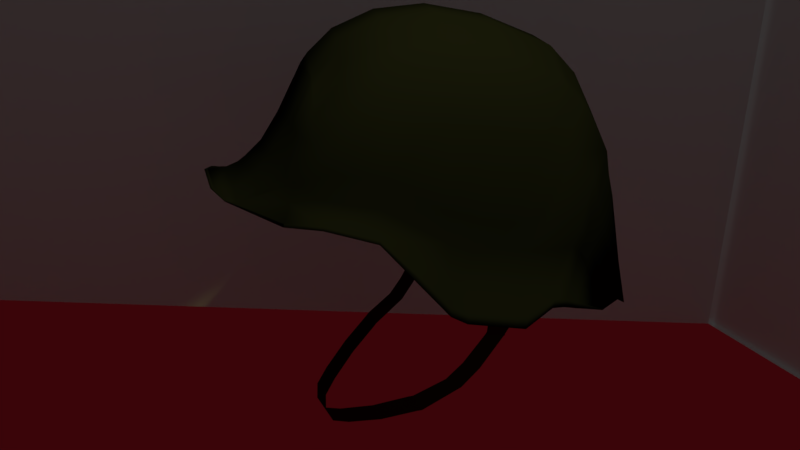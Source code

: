 # Source: helm.blend  (saved by Blender 2.78.0; exported with 4.5.12 LTS)
import bpy
from mathutils import Matrix  # noqa: F401  (used for matrix-valued properties, if any)

bpy.ops.wm.read_factory_settings(use_empty=True)
scene = bpy.context.scene
scene.name = 'Scene'

# ---- collections
col_collection_1 = bpy.data.collections.new('Collection 1'); scene.collection.children.link(col_collection_1)

# ---- materials (node trees are filled in below, after node groups)
mat_material_002 = bpy.data.materials.new('Material.002')
mat_material_002.alpha_threshold = 0.0
mat_material_002.roughness = 0.5
mat_material = bpy.data.materials.new('Material')
mat_material.alpha_threshold = 0.0
mat_material.diffuse_color = (0.08353, 0.03419, 0.006554, 1.0)
mat_material.roughness = 0.5
mat_material.line_color = (0.0, 0.0, 0.0, 1.0)
mat_material_001 = bpy.data.materials.new('Material.001')
mat_material_001.alpha_threshold = 0.0
mat_material_001.roughness = 0.5

# ---- material node trees
mat_material_002.use_nodes = True; mat_material_002.node_tree.nodes.clear()
_N = mat_material_002.node_tree.nodes; _L = mat_material_002.node_tree.links
n0 = _N.new('ShaderNodeOutputMaterial'); n0.name = 'Material Output'; n0.location = (300, 300)
n1 = _N.new('ShaderNodeEmission'); n1.name = 'Emission'; n1.location = (10, 300)
n1.inputs[0].default_value = (0.04203, 0.001594, 0.002712, 1.0)
_L.new(n1.outputs[0], n0.inputs[0])
n0.is_active_output = True
mat_material.use_nodes = True; mat_material.node_tree.nodes.clear()
_N = mat_material.node_tree.nodes; _L = mat_material.node_tree.links
n0 = _N.new('ShaderNodeOutputMaterial'); n0.name = 'Material Output'; n0.location = (300, 300)
n1 = _N.new('ShaderNodeBsdfDiffuse'); n1.name = 'Diffuse BSDF'; n1.location = (10, 300)
n1.inputs[0].default_value = (0.0291, 0.009177, 0.002964, 1.0)
_L.new(n1.outputs[0], n0.inputs[0])
n0.is_active_output = True
mat_material_001.use_nodes = True; mat_material_001.node_tree.nodes.clear()
_N = mat_material_001.node_tree.nodes; _L = mat_material_001.node_tree.links
n0 = _N.new('ShaderNodeOutputMaterial'); n0.name = 'Material Output'; n0.location = (300, 300)
n1 = _N.new('ShaderNodeBsdfDiffuse'); n1.name = 'Diffuse BSDF'; n1.location = (10, 300)
n1.inputs[0].default_value = (0.005605, 0.005417, 0.005126, 1.0)
_L.new(n1.outputs[0], n0.inputs[0])
n0.is_active_output = True

# ---- world
world_world = bpy.data.worlds.new('World'); scene.world = world_world
world_world.color = (0.05088, 0.05088, 0.05088)
world_world.use_sun_shadow = False
world_world.sun_shadow_jitter_overblur = 0.0
world_world.cycles.sampling_method = 'MANUAL'

# ---- cameras
cam_camera = bpy.data.cameras.new('Camera')
cam_camera.clip_end = 100.0
cam_camera.lens = 35.0
cam_camera.sensor_width = 32.0
cam_camera.sensor_height = 18.0
cam_camera.ortho_scale = 7.314
cam_camera.dof.focus_distance = 0.0

# ---- lights
light_spot = bpy.data.lights.new('Spot', 'SPOT')
light_spot.color = (0.9186, 1.0, 0.2723)
light_spot.transmission_factor = 0.0
light_spot.energy = 1e+04
light_spot.shadow_buffer_clip_start = 0.5
light_spot.shadow_soft_size = 0.705
light_spot.shadow_maximum_resolution = 0.006
light_spot.use_absolute_resolution = True

# ---- meshes
me_plane_004 = bpy.data.meshes.new('Plane.004')
me_plane_004.from_pydata([(-1.0, -1.0, 0.0), (1.0, -1.0, 0.0), (-1.0, 1.0, 0.0), (1.0, 1.0, 0.0)], [], [(0, 1, 3, 2)])
me_plane_004.use_remesh_preserve_volume = False
me_plane_004.use_remesh_preserve_attributes = False
me_plane_004.use_mirror_vertex_groups = False
me_plane_004.update()
me_plane_003 = bpy.data.meshes.new('Plane.003')
me_plane_003.from_pydata([(-1.0, -1.0, 0.0), (1.0, -1.0, 0.0), (-1.0, 1.0, 0.0), (1.0, 1.0, 0.0)], [], [(0, 1, 3, 2)])
me_plane_003.use_remesh_preserve_volume = False
me_plane_003.use_remesh_preserve_attributes = False
me_plane_003.use_mirror_vertex_groups = False
me_plane_003.update()
me_plane_001 = bpy.data.meshes.new('Plane.001')
me_plane_001.from_pydata([(-1.0, -1.0, 0.0), (1.0, -1.0, 0.0), (-1.0, 1.0, 0.0), (1.0, 1.0, 0.0)], [], [(0, 1, 3, 2)])
me_plane_001.use_remesh_preserve_volume = False
me_plane_001.use_remesh_preserve_attributes = False
me_plane_001.use_mirror_vertex_groups = False
me_plane_001.update()
me_plane = bpy.data.meshes.new('Plane')
me_plane.from_pydata([(-1.0, -1.0, 0.0), (1.0, -1.0, 0.0), (-1.0, 1.0, 0.0), (1.0, 1.0, 0.0)], [], [(0, 1, 3, 2)])
me_plane.materials.append(mat_material_002)
me_plane.use_remesh_preserve_volume = False
me_plane.use_remesh_preserve_attributes = False
me_plane.use_mirror_vertex_groups = False
me_plane.update()
me_cube = bpy.data.meshes.new('Cube')
me_cube.from_pydata([(0.0, 3.203, 0.4814), (0.0, 3.937, 1.308), (0.0, 3.533, 3.301), (3.416, 2.838, -1.107), (3.812, 2.143, -1.005), (2.833, 3.567, 1.308), (2.406, 3.533, 2.287), (0.0, 2.987, 4.146), (4.193, 1.449, -1.365), (2.406, 2.987, 3.132), (0.0, 2.322, 4.702), (4.193, 0.6665, -1.326), (2.406, 2.322, 3.688), (0.0, 0.9439, 5.077), (4.193, 0.1823, -1.301), (2.406, 0.9439, 4.063), (0.0, -0.4705, 5.161), (4.193, -0.1925, -1.156), (2.406, -0.4705, 4.148), (0.0, -1.655, 4.908), (3.79, -1.728, 0.1772), (2.406, -1.655, 3.894), (0.0, -2.586, 4.376), (3.655, -2.878, 0.3706), (2.406, -2.586, 3.362), (0.0, 3.769, -0.4955), (0.0, 4.699, -1.227), (2.891, 3.764, -1.289), (2.428, 4.515, -1.227), (0.0, -2.714, 0.5667), (0.0, -3.089, 0.7601), (0.0, -3.104, 3.77), (3.398, -3.652, 0.3481), (2.411, -3.062, 2.531), (0.0, -3.619, 0.3481), (0.0, -3.24, 3.53), (2.406, -3.104, 2.516), (0.0, 4.013, -0.6242), (3.292, 3.083, 0.1935), (3.56, 2.648, 0.7911), (3.46, 1.944, 0.9323), (3.46, 1.118, 0.7083), (3.46, 0.4097, 0.7523), (3.46, -0.2755, 0.8793), (3.46, -1.706, 1.482), (3.345, -2.816, 1.459), (2.753, 3.988, -1.208), (3.121, -3.464, 1.206), (0.0, -3.465, 1.19), (2.767, -3.622, 1.287), (0.0, -4.063, 1.589), (2.293, -4.814, 0.5938), (0.0, -5.27, 0.8771), (2.293, -4.814, 0.5938), (0.0, -5.27, 0.8771), (2.82, -3.883, 0.6955), (0.0, -3.971, 0.9336), (2.492, -4.109, 0.9509), (0.0, -4.463, 1.157), (2.98, 3.203, 0.4814), (3.513, 2.02, -0.8401), (1.73, 3.862, 1.308), (1.255, 3.533, 3.075), (3.513, 1.449, -0.9985), (1.255, 2.987, 3.92), (1.255, 2.322, 4.476), (1.255, 0.9439, 4.851), (1.255, -0.4705, 4.935), (1.255, -1.655, 4.681), (1.255, -2.586, 4.149), (1.743, 3.769, -0.4955), (1.743, 4.699, -1.227), (2.98, -1.728, 0.4935), (1.73, -2.804, 0.7601), (3.513, -0.1925, -0.7899), (3.513, 0.1823, -0.935), (3.513, 0.6054, -0.8383), (3.513, 1.449, -0.9985), (1.255, -3.104, 3.304), (1.73, -3.619, 0.3481), (1.255, -3.104, 3.304), (1.43, -3.914, 1.53), (1.743, 4.013, -0.6242), (1.537, -5.117, 0.7162), (1.537, -5.117, 0.7162), (1.743, -4.21, 1.11), (0.0, 4.299, -0.7754), (3.142, 3.325, 0.7508), (2.59, 4.251, -1.113), (0.0, -3.285, 2.36), (0.0, -3.684, 2.36), (3.036, 3.02, 1.734), (3.036, 2.466, 2.227), (3.036, 1.72, 2.393), (3.036, 0.6768, 2.602), (3.036, -0.373, 2.708), (3.036, -1.681, 2.883), (3.036, -2.662, 2.605), (2.974, -3.118, 2.028), (2.7, -3.285, 2.048), (1.743, 4.299, -0.7754), (1.156, -3.525, 2.28), (3.675, 2.462, 0.3337), (3.525, 1.722, 0.1419), (3.536, 0.8617, 0.1308), (3.536, 0.296, 0.1044), (3.536, -0.234, 0.2405), (3.46, -1.717, 0.8296), (3.335, -2.847, 0.9147), (0.0, 3.891, -0.5599), (3.097, -3.537, 0.7846), (3.352, 2.992, -0.1533), (2.822, 3.876, -1.249), (2.371, -4.57, 0.6037), (2.371, -4.57, 0.6037), (0.0, -4.369, 0.909), (0.0, -4.802, 0.9704), (1.668, -4.607, 0.7425), (1.743, 3.891, -0.5599), (0.0, 3.762, 2.304), (2.7, 3.523, 1.793), (3.612, 2.496, -1.034), (3.426, 2.866, 0.4923), (3.246, 2.373, -0.9187), (1.492, 3.762, 2.191), (3.089, 3.173, 1.242), (3.515, 2.721, 0.145), (3.792, 2.189, -0.8126), (4.097, 1.488, -1.149), (4.099, 0.6945, -1.117), (4.098, 0.1986, -1.1), (4.098, -0.1984, -0.9559), (3.743, -1.726, 0.2708), (3.609, -2.873, 0.4487), (3.355, -3.641, 0.4085), (2.304, -4.779, 0.5952), (2.304, -4.779, 0.5952), (1.743, 3.787, -0.5048), (0.0, 3.787, -0.5048), (3.407, 2.86, -0.9701), (2.881, 3.78, -1.283), (0.0, -5.141, 0.8817), (0.0, -5.203, 0.8905), (1.556, -5.044, 0.72), (3.598, 2.529, -0.8653), (3.815, 2.193, -0.8009), (3.834, 2.147, -0.9928), (3.635, 2.5, -1.023), (3.438, 2.842, -1.095), (4.119, 1.492, -1.137), (4.215, 1.453, -1.353), (4.122, 0.6984, -1.106), (4.216, 0.6704, -1.315), (4.121, 0.2026, -1.088), (4.215, 0.1863, -1.29), (4.121, -0.1945, -0.9442), (4.215, -0.1885, -1.145), (3.765, -1.722, 0.2825), (3.812, -1.724, 0.1889), (3.632, -2.869, 0.4604), (3.678, -2.874, 0.3824), (1.765, 3.773, -0.4838), (2.914, 3.768, -1.277), (3.377, -3.637, 0.4202), (3.421, -3.648, 0.3598), (2.315, -4.81, 0.6055), (2.327, -4.775, 0.6069), (2.315, -4.81, 0.6055), (1.56, -5.113, 0.728), (0.0, -5.266, 0.8888), (3.621, 2.533, -0.8535), (3.429, 2.864, -0.9584), (2.904, 3.784, -1.272), (0.0, -5.199, 0.9022), (1.579, -5.04, 0.7317), (2.327, -4.775, 0.6069), (2.148, 3.792, 1.308), (1.636, 3.533, 2.814), (1.636, 2.987, 3.659), (1.636, 2.322, 4.215), (1.636, 0.9439, 4.59), (1.636, -0.4705, 4.674), (1.636, -1.655, 4.421), (1.636, -2.586, 3.889), (1.97, 4.638, -1.227), (3.248, -1.728, 0.3888), (2.368, -2.828, 0.6311), (3.738, -0.1925, -0.9112), (3.738, 0.1823, -1.056), (3.738, 0.6256, -0.9999), (3.738, 1.449, -1.12), (1.636, -3.104, 3.043), (2.283, -3.63, 0.3481), (1.636, -3.104, 3.043), (1.872, -3.818, 1.449), (1.788, -5.017, 0.6757), (1.788, -5.017, 0.6757), (1.991, -4.176, 1.057), (2.077, 4.005, -0.8176), (2.024, 4.283, -0.8872), (1.667, -3.482, 2.214), (1.901, -4.595, 0.6965), (2.1, 3.886, -0.788), (1.892, 3.647, 2.061), (1.804, -4.956, 0.6787), (2.12, 3.784, -0.7626), (1.81, -5.013, 0.6874), (1.826, -4.952, 0.6904), (2.571, 3.745, 1.308), (2.021, 3.533, 2.551), (2.021, 2.987, 3.396), (2.021, 2.322, 3.952), (2.021, 0.9439, 4.326), (2.021, -0.4705, 4.411), (2.021, -1.655, 4.157), (2.021, -2.586, 3.625), (2.199, 4.577, -1.227), (3.519, -1.728, 0.283), (3.011, -2.853, 0.5009), (3.965, -0.1925, -1.034), (3.965, 0.1823, -1.179), (3.966, 0.646, -1.163), (3.965, 1.449, -1.242), (2.021, -3.104, 2.779), (2.841, -3.641, 0.3481), (2.021, -3.104, 2.779), (2.319, -3.72, 1.368), (2.04, -4.916, 0.6347), (2.04, -4.916, 0.6347), (2.241, -4.142, 1.004), (2.183, -3.438, 2.147), (2.136, -4.583, 0.6501), (2.296, 3.643, 1.929), (2.054, -4.868, 0.6369), (2.063, -4.912, 0.6464), (2.076, -4.864, 0.6486), (2.415, 3.996, -1.013), (2.307, 4.267, -1.0), (2.461, 3.881, -1.018), (2.501, 3.782, -1.023), (0.0, 2.501, 4.552), (4.193, 0.8775, -1.337), (2.406, 2.501, 3.538), (3.46, 1.341, 0.7687), (3.513, 0.8329, -0.8815), (1.255, 2.501, 4.326), (3.036, 1.921, 2.348), (3.533, 1.094, 0.1338), (4.099, 0.9085, -1.126), (4.216, 0.8815, -1.325), (4.121, 0.9125, -1.114), (3.738, 0.8477, -1.032), (1.636, 2.501, 4.065), (3.966, 0.8626, -1.184), (2.021, 2.501, 3.802), (0.0, 2.808, 4.296), (2.406, 2.808, 3.282), (3.46, 1.721, 0.8718), (1.255, 2.808, 4.07), (3.036, 2.264, 2.272), (3.528, 1.49, 0.1389), (4.097, 1.274, -1.14), (4.12, 1.278, -1.129), (1.636, 2.808, 3.809), (2.021, 2.808, 3.546), (4.193, 1.238, -1.354), (3.513, 1.221, -0.9553), (4.215, 1.242, -1.343), (3.738, 1.227, -1.087), (3.965, 1.232, -1.221), (3.646, 1.439, -1.282), (3.873, 1.439, -1.405), (3.646, 1.217, -1.25), (3.873, 1.222, -1.383), (3.648, 0.6149, -1.198), (3.876, 0.6353, -1.361), (3.648, 0.8369, -1.231), (3.876, 0.8519, -1.383), (3.641, 0.8356, -1.241), (3.641, 0.6136, -1.209), (3.868, 0.634, -1.372), (3.868, 0.8506, -1.393), (3.638, 1.437, -1.296), (3.865, 1.437, -1.419), (3.639, 1.215, -1.264), (3.866, 1.22, -1.397), (3.567, 1.222, -1.747), (3.845, 1.223, -1.447), (3.554, 0.8134, -1.734), (3.832, 0.8144, -1.434), (3.556, 1.223, -1.737), (3.834, 1.224, -1.437), (3.543, 0.8141, -1.724), (3.821, 0.8151, -1.424), (3.37, 0.4462, -2.463), (3.383, 0.8425, -2.562), (3.359, 0.449, -2.453), (3.372, 0.8454, -2.552), (3.879, 1.233, -1.386), (3.867, 0.8241, -1.373), (3.868, 1.233, -1.376), (3.856, 0.8248, -1.363), (3.878, 1.233, -1.32), (3.865, 0.8245, -1.307), (3.867, 1.234, -1.31), (3.854, 0.8251, -1.297), (3.863, 1.236, -1.262), (3.85, 0.8276, -1.249), (3.851, 1.237, -1.251), (3.839, 0.8282, -1.238), (3.827, 1.239, -1.22), (3.815, 0.8308, -1.207), (3.816, 1.24, -1.21), (3.803, 0.8315, -1.197), (3.788, 1.237, -1.195), (3.775, 0.8287, -1.182), (3.776, 1.238, -1.185), (3.764, 0.8294, -1.172), (3.743, 1.236, -1.18), (3.731, 0.8273, -1.167), (3.732, 1.236, -1.17), (3.72, 0.8279, -1.157), (3.705, 1.235, -1.194), (3.693, 0.8269, -1.181), (3.694, 1.236, -1.183), (3.681, 0.8276, -1.17), (3.639, 1.235, -1.265), (3.626, 0.8267, -1.252), (3.628, 1.236, -1.255), (3.615, 0.8274, -1.242), (3.639, 1.235, -1.265), (3.626, 0.8267, -1.252), (3.628, 1.236, -1.255), (3.615, 0.8274, -1.242), (3.572, 1.245, -1.733), (3.559, 0.8362, -1.72), (3.561, 1.245, -1.723), (3.548, 0.8369, -1.71), (0.7675, -2.095, -4.691), (0.7802, -1.852, -5.019), (0.7564, -2.087, -4.685), (0.7691, -1.843, -5.013), (1.335, -1.805, -4.463), (1.348, -1.562, -4.791), (1.324, -1.797, -4.457), (1.336, -1.553, -4.785), (2.182, -1.216, -3.997), (2.195, -0.972, -4.325), (2.171, -1.207, -3.991), (2.184, -0.9635, -4.319), (2.855, -0.5672, -3.483), (2.867, -0.3236, -3.811), (2.844, -0.5587, -3.477), (2.856, -0.3151, -3.805), (2.856, -0.3151, -3.805), (2.844, -0.5587, -3.477), (2.867, -0.3236, -3.811), (2.855, -0.5672, -3.483), (2.958, -0.2287, -3.737), (2.945, -0.4722, -3.409), (2.969, -0.2371, -3.743), (2.957, -0.4807, -3.415), (3.232, 0.1462, -2.9), (3.245, 0.5186, -3.069), (3.221, 0.1508, -2.891), (3.234, 0.5232, -3.059), (0.0, -1.926, -5.078), (0.0, -2.169, -4.75), (0.0, -1.934, -5.084), (0.0, -2.178, -4.756)], [], [(232, 209, 6, 120), (123, 121, 4, 60), (142, 54, 169, 173), (209, 210, 9, 6), (8, 4, 146, 150), (254, 211, 12, 242), (4, 121, 147, 146), (211, 212, 15, 12), (32, 23, 160, 164), (212, 213, 18, 15), (54, 84, 168, 169), (213, 214, 21, 18), (204, 143, 174, 207), (214, 215, 24, 21), (137, 205, 239, 140, 27, 70), (87, 88, 28, 5), (61, 71, 26, 1), (59, 70, 27, 3), (125, 120, 6, 91), (218, 217, 20, 23), (217, 219, 17, 20), (219, 220, 14, 17), (220, 221, 11, 14), (269, 222, 8, 265), (97, 24, 33, 98), (110, 47, 55, 113), (218, 23, 32, 224), (69, 22, 31, 78), (47, 49, 57, 55), (81, 50, 58, 85), (78, 31, 35, 80), (224, 32, 51, 227), (98, 33, 36, 99), (89, 48, 50, 90), (230, 226, 49, 99), (108, 45, 47, 110), (126, 122, 39, 102), (111, 112, 46, 38), (237, 88, 46, 236), (96, 97, 45, 44), (95, 96, 44, 43), (94, 95, 43, 42), (93, 94, 42, 41), (246, 93, 41, 243), (91, 92, 40, 39), (227, 51, 53, 228), (113, 55, 57, 114), (228, 53, 167, 234), (141, 52, 54, 142), (50, 48, 56, 58), (27, 140, 172, 162), (52, 83, 84, 54), (86, 100, 82, 37), (90, 50, 81, 101), (34, 79, 83, 52), (191, 78, 80, 193), (194, 81, 85, 197), (183, 69, 78, 191), (30, 73, 79, 34), (30, 29, 72, 73), (0, 25, 70, 59), (176, 184, 71, 61), (138, 137, 70, 25), (19, 22, 69, 68), (16, 19, 68, 67), (13, 16, 67, 66), (10, 13, 66, 65), (240, 10, 65, 245), (4, 8, 63, 60), (2, 7, 64, 62), (119, 2, 62, 124), (35, 90, 101, 80), (26, 71, 100, 86), (6, 9, 92, 91), (242, 12, 93, 246), (12, 15, 94, 93), (15, 18, 95, 94), (18, 21, 96, 95), (21, 24, 97, 96), (216, 28, 88, 237), (225, 230, 99, 36), (31, 89, 90, 35), (47, 98, 99, 49), (45, 97, 98, 47), (122, 125, 91, 39), (38, 46, 88, 87), (37, 82, 118, 109), (58, 116, 117, 85), (56, 115, 116, 58), (229, 231, 114, 57), (135, 113, 114, 136), (139, 140, 112, 111), (144, 126, 102, 127), (133, 108, 110, 134), (134, 110, 113, 135), (236, 46, 112, 238), (44, 45, 108, 107), (43, 44, 107, 106), (42, 43, 106, 105), (41, 42, 105, 104), (243, 41, 104, 247), (39, 40, 103, 102), (139, 111, 126, 144), (38, 87, 125, 122), (1, 119, 124, 61), (111, 38, 122, 126), (87, 5, 120, 125), (59, 3, 121, 123), (208, 232, 120, 5), (3, 27, 162, 148), (32, 134, 135, 51), (17, 14, 154, 156), (53, 136, 166, 167), (143, 142, 173, 174), (51, 135, 136, 53), (109, 118, 137, 138), (116, 142, 143, 117), (115, 141, 142, 116), (231, 233, 136, 114), (238, 112, 140, 239), (107, 108, 133, 132), (106, 107, 132, 131), (105, 106, 131, 130), (104, 105, 130, 129), (247, 104, 129, 248), (102, 103, 128, 127), (145, 149, 150, 146), (250, 151, 152, 249), (151, 153, 154, 152), (153, 155, 156, 154), (155, 157, 158, 156), (157, 159, 160, 158), (235, 234, 167, 166), (173, 169, 168, 174), (148, 171, 170, 147), (160, 159, 163, 164), (147, 170, 145, 146), (148, 162, 172, 171), (132, 133, 159, 157), (20, 17, 156, 158), (131, 132, 157, 155), (130, 131, 155, 153), (265, 8, 150, 267), (139, 144, 170, 171), (129, 130, 153, 151), (135, 134, 163, 175), (248, 129, 151, 250), (133, 134, 163, 159), (23, 20, 158, 160), (127, 128, 149, 145), (144, 127, 145, 170), (32, 51, 165, 164), (14, 11, 152, 154), (140, 139, 171, 172), (27, 70, 161, 162), (134, 32, 164, 163), (121, 3, 148, 147), (174, 168, 206, 207), (118, 202, 205, 137), (117, 143, 204, 201), (61, 124, 203, 176), (82, 198, 202, 118), (85, 117, 201, 197), (80, 101, 200, 193), (71, 184, 199, 100), (208, 216, 184, 176), (215, 183, 191, 223), (226, 194, 197, 229), (223, 191, 193, 225), (84, 196, 206, 168), (83, 195, 196, 84), (100, 199, 198, 82), (101, 81, 194, 200), (79, 192, 195, 83), (73, 186, 192, 79), (266, 77, 190, 268), (75, 76, 189, 188), (74, 75, 188, 187), (72, 74, 187, 185), (73, 72, 185, 186), (68, 69, 183, 182), (233, 204, 207, 235), (67, 68, 182, 181), (66, 67, 181, 180), (65, 66, 180, 179), (245, 65, 179, 252), (62, 64, 178, 177), (124, 62, 177, 203), (136, 233, 235, 166), (33, 223, 225, 36), (49, 226, 229, 57), (24, 215, 223, 33), (5, 28, 216, 208), (207, 206, 234, 235), (202, 238, 239, 205), (201, 204, 233, 231), (176, 203, 232, 208), (198, 236, 238, 202), (197, 201, 231, 229), (193, 200, 230, 225), (184, 216, 237, 199), (196, 228, 234, 206), (195, 227, 228, 196), (199, 237, 236, 198), (200, 194, 226, 230), (192, 224, 227, 195), (186, 218, 224, 192), (190, 222, 271, 270), (188, 189, 221, 220), (187, 188, 220, 219), (185, 187, 219, 217), (186, 185, 217, 218), (182, 183, 215, 214), (181, 182, 214, 213), (180, 181, 213, 212), (179, 180, 212, 211), (252, 179, 211, 254), (177, 178, 210, 209), (203, 177, 209, 232), (263, 252, 254, 264), (221, 189, 274, 275), (258, 245, 252, 263), (76, 244, 251, 189), (261, 248, 250, 262), (11, 241, 249, 152), (262, 250, 249, 267), (260, 247, 248, 261), (257, 243, 247, 260), (256, 242, 246, 259), (255, 240, 245, 258), (259, 246, 243, 257), (221, 253, 241, 11), (264, 254, 242, 256), (210, 264, 256, 9), (92, 259, 257, 40), (7, 255, 258, 64), (9, 256, 259, 92), (40, 257, 260, 103), (103, 260, 261, 128), (149, 262, 267, 150), (128, 261, 262, 149), (64, 258, 263, 178), (178, 263, 264, 210), (251, 268, 269, 253), (244, 266, 268, 251), (241, 265, 267, 249), (253, 269, 265, 241), (273, 272, 284, 285), (268, 190, 270, 272), (222, 269, 273, 271), (269, 268, 272, 273), (277, 275, 280, 281), (251, 253, 277, 276), (189, 251, 276, 274), (253, 221, 275, 277), (279, 278, 281, 280), (274, 276, 278, 279), (276, 277, 281, 278), (275, 274, 279, 280), (284, 282, 283, 285), (272, 270, 282, 284), (271, 273, 285, 283), (270, 271, 283, 282), (273, 277, 276, 272), (281, 285, 284, 278), (278, 284, 272, 276), (285, 281, 277, 273), (289, 287, 286, 288), (293, 292, 290, 291), (289, 288, 292, 293), (286, 287, 291, 290), (289, 293, 301, 299), (292, 288, 294, 296), (345, 344, 340, 341), (286, 290, 297, 295), (290, 292, 296, 297), (288, 286, 295, 294), (299, 301, 305, 303), (293, 291, 300, 301), (287, 289, 299, 298), (291, 287, 298, 300), (303, 305, 309, 307), (298, 299, 303, 302), (300, 298, 302, 304), (301, 300, 304, 305), (308, 306, 310, 312), (302, 303, 307, 306), (304, 302, 306, 308), (305, 304, 308, 309), (311, 313, 317, 315), (309, 308, 312, 313), (307, 309, 313, 311), (306, 307, 311, 310), (314, 315, 319, 318), (310, 311, 315, 314), (312, 310, 314, 316), (313, 312, 316, 317), (320, 318, 322, 324), (316, 314, 318, 320), (317, 316, 320, 321), (315, 317, 321, 319), (323, 325, 329, 327), (321, 320, 324, 325), (319, 321, 325, 323), (318, 319, 323, 322), (328, 326, 330, 332), (322, 323, 327, 326), (324, 322, 326, 328), (325, 324, 328, 329), (333, 332, 336, 337), (329, 328, 332, 333), (327, 329, 333, 331), (326, 327, 331, 330), (334, 335, 337, 336), (331, 333, 337, 335), (330, 331, 335, 334), (332, 330, 334, 336), (343, 345, 341, 339), (342, 343, 339, 338), (339, 341, 366, 368), (346, 347, 343, 342), (348, 346, 342, 344), (349, 348, 344, 345), (344, 342, 338, 340), (350, 351, 347, 346), (352, 350, 346, 348), (353, 352, 348, 349), (347, 349, 345, 343), (357, 356, 352, 353), (355, 357, 353, 351), (354, 355, 351, 350), (351, 353, 349, 347), (361, 360, 356, 357), (359, 361, 357, 355), (358, 359, 355, 354), (356, 354, 350, 352), (360, 358, 354, 356), (294, 295, 363, 362), (296, 294, 362, 364), (297, 296, 364, 365), (295, 297, 365, 363), (365, 364, 359, 358), (363, 365, 358, 360), (362, 363, 360, 361), (364, 362, 361, 359), (366, 367, 369, 368), (341, 340, 367, 366), (340, 338, 369, 367), (338, 339, 368, 369)])
me_cube.polygons.foreach_set('use_smooth', [1, 1, 1, 1, 1, 1, 1, 1, 1, 1, 1, 1, 1, 1, 1, 1, 1, 1, 1, 1, 1, 1, 1, 1, 1, 1, 1, 1, 1, 1, 1, 1, 1, 1, 1, 1, 1, 1, 1, 1, 1, 1, 1, 1, 1, 1, 1, 1, 1, 1, 1, 1, 1, 1, 1, 1, 1, 1, 1, 1, 1, 1, 1, 1, 1, 1, 1, 1, 1, 1, 1, 1, 1, 1, 1, 1, 1, 1, 1, 1, 1, 1, 1, 1, 1, 1, 1, 1, 1, 1, 1, 1, 1, 1, 1, 1, 1, 1, 1, 1, 1, 1, 1, 1, 1, 1, 1, 1, 1, 1, 1, 1, 1, 1, 1, 1, 1, 1, 1, 1, 1, 1, 1, 1, 1, 1, 1, 1, 1, 1, 1, 1, 1, 1, 1, 1, 1, 1, 1, 1, 1, 1, 1, 1, 1, 1, 1, 1, 1, 1, 1, 1, 1, 1, 1, 1, 1, 1, 1, 1, 1, 1, 1, 1, 1, 1, 1, 1, 1, 1, 1, 1, 1, 1, 1, 1, 1, 1, 1, 1, 1, 1, 1, 1, 1, 1, 1, 1, 1, 1, 1, 1, 1, 1, 1, 1, 1, 1, 1, 1, 1, 1, 1, 1, 1, 1, 1, 0, 1, 1, 1, 1, 1, 1, 1, 1, 1, 1, 1, 1, 1, 1, 1, 1, 1, 1, 1, 1, 1, 1, 1, 1, 1, 1, 1, 1, 1, 1, 1, 1, 1, 1, 1, 1, 1, 1, 1, 1, 1, 1, 1, 1, 1, 1, 1, 1, 1, 1, 1, 1, 1, 1, 0, 1, 1, 1, 1, 0, 0, 0, 0, 0, 0, 0, 0, 0, 0, 0, 0, 0, 0, 0, 0, 0, 0, 0, 0, 0, 0, 0, 0, 0, 0, 0, 0, 0, 0, 0, 0, 0, 0, 0, 0, 0, 0, 0, 0, 0, 0, 0, 0, 0, 0, 0, 0, 0, 0, 0, 0, 0, 0, 0, 0, 0, 0, 0, 0, 0, 0, 0, 0, 0, 0, 0, 0, 0, 0, 0, 0, 0, 0, 0, 0, 0, 0, 0, 0, 0, 0])
me_cube.polygons.foreach_set('material_index', [1, 1, 1, 1, 1, 1, 1, 1, 1, 1, 1, 1, 1, 1, 1, 1, 1, 1, 1, 1, 1, 1, 1, 1, 1, 1, 1, 1, 1, 1, 1, 1, 1, 1, 1, 1, 1, 1, 1, 1, 1, 1, 1, 1, 1, 1, 1, 1, 1, 1, 1, 1, 1, 1, 1, 1, 1, 1, 1, 1, 1, 1, 1, 1, 1, 1, 1, 1, 1, 1, 1, 1, 1, 1, 1, 1, 1, 1, 1, 1, 1, 1, 1, 1, 1, 1, 1, 1, 1, 1, 1, 1, 1, 1, 1, 1, 1, 1, 1, 1, 1, 1, 1, 1, 1, 1, 1, 1, 1, 1, 1, 1, 1, 1, 1, 1, 1, 1, 1, 1, 1, 1, 1, 1, 1, 1, 1, 1, 1, 1, 1, 1, 1, 1, 1, 1, 1, 1, 1, 1, 1, 1, 1, 1, 1, 1, 1, 1, 1, 1, 1, 1, 1, 1, 1, 1, 1, 1, 1, 1, 1, 1, 1, 1, 1, 1, 1, 1, 1, 1, 1, 1, 1, 1, 1, 1, 1, 1, 1, 1, 1, 1, 1, 1, 1, 1, 1, 1, 1, 1, 1, 1, 1, 1, 1, 1, 1, 1, 1, 1, 1, 1, 1, 1, 1, 1, 1, 0, 1, 1, 1, 1, 1, 1, 1, 1, 1, 1, 1, 1, 1, 1, 1, 1, 1, 1, 1, 1, 1, 1, 1, 1, 1, 1, 1, 1, 1, 1, 1, 1, 1, 1, 1, 1, 1, 1, 1, 1, 1, 1, 1, 1, 1, 1, 1, 1, 1, 1, 1, 1, 1, 1, 0, 0, 0, 0, 0, 0, 0, 0, 0, 0, 0, 0, 0, 0, 0, 0, 0, 0, 0, 0, 0, 0, 0, 0, 0, 0, 0, 0, 0, 0, 0, 0, 0, 0, 0, 0, 0, 0, 0, 0, 0, 0, 0, 0, 0, 0, 0, 0, 0, 0, 0, 0, 0, 0, 0, 0, 0, 0, 0, 0, 0, 0, 0, 0, 0, 0, 0, 0, 0, 0, 0, 0, 0, 0, 0, 0, 0, 0, 0, 0, 0, 0, 0, 0, 0, 0, 0])
me_cube.materials.append(mat_material)
me_cube.materials.append(mat_material_001)
me_cube.use_remesh_preserve_volume = False
me_cube.use_remesh_preserve_attributes = False
me_cube.use_mirror_vertex_groups = False
me_cube.update()

# ---- objects
ob_plane_003 = bpy.data.objects.new('Plane.003', me_plane_004)
ob_plane_002 = bpy.data.objects.new('Plane.002', me_plane_003)
ob_plane_001 = bpy.data.objects.new('Plane.001', me_plane_001)
ob_plane = bpy.data.objects.new('Plane', me_plane)
ob_spot = bpy.data.objects.new('Spot', light_spot)
ob_cube = bpy.data.objects.new('Cube', me_cube)
ob_camera = bpy.data.objects.new('Camera', cam_camera)

# ---- transforms, parenting, visibility, modifiers, constraints
ob_plane_003.location = (-0.07935, -14.48, 9.591)
ob_plane_003.rotation_euler = (1.571, 1.571, 0.0)
ob_plane_003.scale = (14.43, 14.43, 14.43)
ob_plane_003.lineart.crease_threshold = 0.0
ob_plane_002.location = (-0.07935, 14.64, 9.591)
ob_plane_002.rotation_euler = (1.571, 1.571, 0.0)
ob_plane_002.scale = (14.43, 14.43, 14.43)
ob_plane_002.lineart.crease_threshold = 0.0
ob_plane_001.location = (-9.148, -1.455e-06, 9.341)
ob_plane_001.rotation_euler = (-0.0, 1.571, 0.0)
ob_plane_001.scale = (14.43, 14.43, 14.43)
ob_plane_001.lineart.crease_threshold = 0.0
ob_plane.location = (0.0, 0.0, 0.0)
ob_plane.scale = (14.43, 14.43, 14.43)
ob_plane.lineart.crease_threshold = 0.0
ob_spot.location = (8.93, -0.0513, 19.9)
ob_spot.rotation_euler = (0.007561, 0.3931, -0.004072)
ob_spot.lineart.crease_threshold = 0.0
ob_cube.location = (0.0, 0.0, 5.397)
ob_cube.lock_rotations_4d = False
ob_cube.empty_display_type = 'ARROWS'
ob_cube.lineart.crease_threshold = 0.0
_m = ob_cube.modifiers.new('Mirror', 'MIRROR')
_m.use_clip = True
ob_camera.location = (20.62, -5.178, 9.562)
ob_camera.rotation_euler = (1.367, -0.09941, 1.368)
ob_camera.scale = (2.004, 2.004, 2.004)
ob_camera.lock_rotations_4d = False
ob_camera.empty_display_type = 'ARROWS'
ob_camera.color = (0.0, 0.0, 0.0, 0.0)
ob_camera.display_type = 'WIRE'
ob_camera.lineart.crease_threshold = 0.0

# ---- collection membership
col_collection_1.objects.link(ob_plane_003)
col_collection_1.objects.link(ob_plane_002)
col_collection_1.objects.link(ob_plane_001)
col_collection_1.objects.link(ob_plane)
col_collection_1.objects.link(ob_spot)
col_collection_1.objects.link(ob_cube)
col_collection_1.objects.link(ob_camera)

# ---- scene / render settings (as saved in the file)
scene.camera = ob_camera
scene.frame_start = 1; scene.frame_end = 250; scene.frame_set(5)
scene.render.engine = 'CYCLES'
scene.render.resolution_percentage = 50
scene.render.dither_intensity = 0.0
scene.cycles.use_denoising = False
scene.cycles.samples = 128
scene.cycles.sampling_pattern = 'TABULATED_SOBOL'
scene.cycles.light_sampling_threshold = 0.0
scene.cycles.use_adaptive_sampling = False
scene.cycles.use_light_tree = False
scene.cycles.blur_glossy = 0.0
scene.cycles.sample_clamp_indirect = 0.0
scene.view_settings.view_transform = 'Standard'
bpy.context.view_layer.update()
